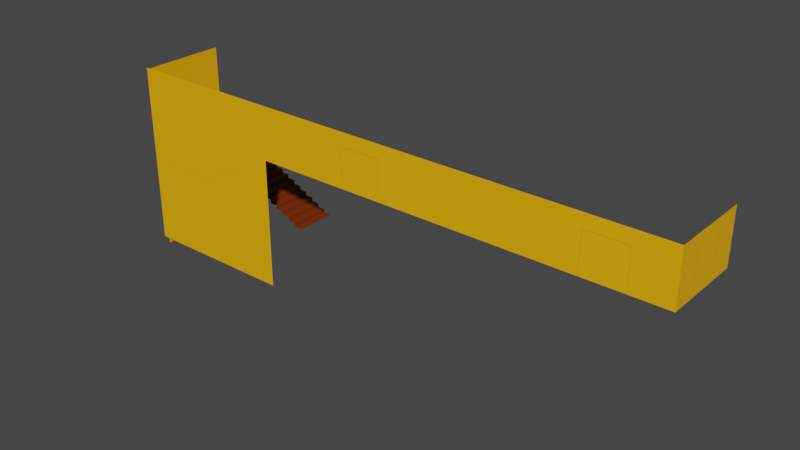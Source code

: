 # Source: school.blend  (saved by Blender 3.1.7; exported with 4.5.12 LTS)
import bpy
from mathutils import Matrix  # noqa: F401  (used for matrix-valued properties, if any)

bpy.ops.wm.read_factory_settings(use_empty=True)
scene = bpy.context.scene
scene.name = 'Scene'

# ---- collections
col_collection = bpy.data.collections.new('Collection'); scene.collection.children.link(col_collection)

# ---- materials (node trees are filled in below, after node groups)
mat_material = bpy.data.materials.new('Material')
mat_material.alpha_threshold = 0.0
mat_material.use_transparent_shadow = False
mat_material.line_color = (0.0, 0.0, 0.0, 1.0)
mat_material_001 = bpy.data.materials.new('Material.001')
mat_material_001.use_transparent_shadow = False
mat_material_002 = bpy.data.materials.new('Material.002')
mat_material_002.use_transparent_shadow = False
mat_material_003 = bpy.data.materials.new('Material.003')
mat_material_003.use_transparent_shadow = False

# ---- material node trees
mat_material.use_nodes = True; mat_material.node_tree.nodes.clear()
_N = mat_material.node_tree.nodes; _L = mat_material.node_tree.links
n0 = _N.new('ShaderNodeOutputMaterial'); n0.name = 'Material Output'; n0.location = (300, 300)
n1 = _N.new('ShaderNodeBsdfPrincipled'); n1.name = 'Principled BSDF'; n1.location = (10, 300)
n1.distribution = 'GGX'
n1.subsurface_method = 'RANDOM_WALK_SKIN'
n1.inputs[0].default_value = (0.6075, 0.1638, 0.001023, 1.0)
n1.inputs[2].default_value = 0.4
n1.inputs[3].default_value = 1.45
n1.inputs[27].default_value = (0.0, 0.0, 0.0, 1.0)
n1.inputs[28].default_value = 1.0
_L.new(n1.outputs[0], n0.inputs[0])
n0.is_active_output = True
mat_material_001.use_nodes = True; mat_material_001.node_tree.nodes.clear()
_N = mat_material_001.node_tree.nodes; _L = mat_material_001.node_tree.links
n0 = _N.new('ShaderNodeBsdfPrincipled'); n0.name = 'Principled BSDF'; n0.location = (10, 300)
n0.distribution = 'GGX'
n0.subsurface_method = 'RANDOM_WALK_SKIN'
n0.inputs[0].default_value = (1.0, 0.4509, 0.0, 1.0)
n0.inputs[3].default_value = 1.45
n0.inputs[27].default_value = (0.0, 0.0, 0.0, 1.0)
n0.inputs[28].default_value = 1.0
n1 = _N.new('ShaderNodeOutputMaterial'); n1.name = 'Material Output'; n1.location = (300, 300)
_L.new(n0.outputs[0], n1.inputs[0])
n1.is_active_output = True
mat_material_002.use_nodes = True; mat_material_002.node_tree.nodes.clear()
_N = mat_material_002.node_tree.nodes; _L = mat_material_002.node_tree.links
n0 = _N.new('ShaderNodeBsdfPrincipled'); n0.name = 'Principled BSDF'; n0.location = (10, 300)
n0.distribution = 'GGX'
n0.subsurface_method = 'RANDOM_WALK_SKIN'
n0.inputs[0].default_value = (0.1971, 0.02796, 0.0, 1.0)
n0.inputs[3].default_value = 1.45
n0.inputs[27].default_value = (0.0, 0.0, 0.0, 1.0)
n0.inputs[28].default_value = 1.0
n1 = _N.new('ShaderNodeOutputMaterial'); n1.name = 'Material Output'; n1.location = (300, 300)
_L.new(n0.outputs[0], n1.inputs[0])
n1.is_active_output = True
mat_material_003.use_nodes = True; mat_material_003.node_tree.nodes.clear()
_N = mat_material_003.node_tree.nodes; _L = mat_material_003.node_tree.links
n0 = _N.new('ShaderNodeBsdfPrincipled'); n0.name = 'Principled BSDF'; n0.location = (10, 300)
n0.distribution = 'GGX'
n0.subsurface_method = 'RANDOM_WALK_SKIN'
n0.inputs[0].default_value = (0.06933, 0.5127, 1.0, 1.0)
n0.inputs[3].default_value = 1.45
n0.inputs[27].default_value = (0.0, 0.0, 0.0, 1.0)
n0.inputs[28].default_value = 1.0
n1 = _N.new('ShaderNodeOutputMaterial'); n1.name = 'Material Output'; n1.location = (300, 300)
_L.new(n0.outputs[0], n1.inputs[0])
n1.is_active_output = True

# ---- world
world_world = bpy.data.worlds.new('World'); scene.world = world_world
world_world.use_nodes = True; world_world.node_tree.nodes.clear()
_N = world_world.node_tree.nodes; _L = world_world.node_tree.links
n0 = _N.new('ShaderNodeOutputWorld'); n0.name = 'World Output'; n0.location = (300, 300)
n1 = _N.new('ShaderNodeBackground'); n1.name = 'Background'; n1.location = (10, 300)
n1.inputs[0].default_value = (0.05088, 0.05088, 0.05088, 1.0)
_L.new(n1.outputs[0], n0.inputs[0])
n0.is_active_output = True
world_world.color = (0.05088, 0.05088, 0.05088)
world_world.use_sun_shadow = False
world_world.sun_shadow_jitter_overblur = 0.0

# ---- meshes
me_cube = bpy.data.meshes.new('Cube')
me_cube.from_pydata([(-0.7459, -0.8635, 2.672), (-0.7459, -0.8635, -1.0), (-1.095, -1.0, 2.808), (-1.095, -1.0, -1.0), (-0.7459, -1.0, 2.808), (-0.7459, -1.0, -1.0), (-0.7459, -0.8635, -1.0), (-0.7459, -0.8635, 2.672), (-0.8782, -0.8635, -1.0), (-0.8782, -0.8635, 2.672), (-0.7459, 0.9365, 2.808), (-1.095, 0.9365, 2.808), (-0.7459, 0.9365, 2.672), (-0.7459, 0.9365, 2.672), (-0.8782, 0.9365, -1.0), (-0.8782, 0.9365, 2.672), (-0.7459, 2.737, 2.672), (-0.7459, 2.737, -1.0), (-1.095, 2.873, 2.808), (-1.095, 2.873, -1.0), (-0.7459, 2.873, 2.808), (-0.7459, 2.873, -1.0), (-0.7459, 2.737, -1.0), (-0.7459, 2.737, 2.672), (-0.8782, 2.737, -1.0), (-0.8782, 2.587, 2.522), (-0.7459, 0.9365, 2.808), (-1.095, 0.9365, 2.808), (-0.7459, 0.9365, 2.672), (-0.7459, 0.9365, 2.672), (-0.8782, 0.9365, -1.0), (-0.8782, 1.087, 2.522), (-0.8782, -0.8635, -1.0), (-0.8782, 0.7865, 2.522), (-0.8782, 2.737, 2.672), (-0.8782, 2.587, -1.0), (-0.8782, 1.087, -1.0), (-0.8782, 0.9365, 2.672), (-0.8782, -0.7135, 2.522), (-0.8782, 0.9365, 2.672), (-0.8782, 0.7865, -1.0), (-0.8782, -0.7135, -1.0), (-0.8782, -0.8635, 2.672), (-0.9928, 0.7865, -1.0), (-0.9928, -0.7135, -1.0), (-0.9928, 1.087, -1.0), (-0.9928, 2.587, -1.0), (-0.9928, 0.7865, 2.522), (-0.9928, 2.587, 2.522), (-0.9928, 1.087, 2.522), (-0.9928, -0.7135, 2.522)], [], [(10, 11, 2, 4), (5, 4, 2, 3), (12, 0, 7, 13), (1, 0, 4, 5), (7, 6, 8, 9), (0, 1, 6, 7), (41, 40, 43, 44), (13, 7, 9, 15), (0, 12, 10, 4), (19, 18, 20, 21), (16, 17, 21, 20), (28, 16, 20, 26), (22, 23, 34, 24), (23, 29, 37, 34), (33, 38, 50, 47), (16, 28, 29, 23), (20, 18, 27, 26), (33, 40, 14, 39), (25, 35, 24, 34), (31, 25, 34, 37), (36, 31, 37, 30), (38, 33, 39, 42), (41, 38, 42, 32), (43, 47, 50, 44), (46, 48, 49, 45), (25, 31, 49, 48), (38, 41, 44, 50), (40, 33, 47, 43), (36, 35, 46, 45), (31, 36, 45, 49), (35, 25, 48, 46)])
_uv = me_cube.uv_layers.new(name='UVMap')
_uv.uv.foreach_set('vector', [0.625, 0.625, 0.875, 0.625, 0.875, 0.75, 0.625, 0.75, 0.375, 0.75, 0.625, 0.75, 0.625, 1.0, 0.375, 1.0, 0.615, 0.625, 0.615, 0.7329, 0.615, 0.7329, 0.615, 0.625, 0.375, 0.7329, 0.615, 0.7329, 0.625, 0.75, 0.375, 0.75, 0.615, 0.7329, 0.375, 0.7329, 0.375, 0.7329, 0.615, 0.7329, 0.615, 0.7329, 0.375, 0.7329, 0.375, 0.7329, 0.615, 0.7329, 0.0, 0.0, 0.0, 0.0, 0.0, 0.0, 0.0, 0.0, 0.615, 0.625, 0.615, 0.7329, 0.615, 0.7329, 0.615, 0.625, 0.615, 0.7329, 0.615, 0.625, 0.625, 0.625, 0.625, 0.75, 0.375, 0.25, 0.625, 0.25, 0.625, 0.5, 0.375, 0.5, 0.615, 0.5171, 0.375, 0.5171, 0.375, 0.5, 0.625, 0.5, 0.615, 0.625, 0.615, 0.5171, 0.625, 0.5, 0.625, 0.625, 0.375, 0.5171, 0.615, 0.5171, 0.615, 0.5171, 0.375, 0.5171, 0.615, 0.5171, 0.615, 0.625, 0.615, 0.625, 0.615, 0.5171, 0.6052, 0.5261, 0.6052, 0.616, 0.6052, 0.616, 0.6052, 0.5261, 0.615, 0.5171, 0.615, 0.625, 0.615, 0.625, 0.615, 0.5171, 0.625, 0.5, 0.875, 0.5, 0.875, 0.625, 0.625, 0.625, 0.6052, 0.5261, 0.375, 0.5261, 0.375, 0.5171, 0.615, 0.5171, 0.6052, 0.5261, 0.375, 0.5261, 0.375, 0.5171, 0.615, 0.5171, 0.6052, 0.616, 0.6052, 0.5261, 0.615, 0.5171, 0.615, 0.625, 0.375, 0.616, 0.6052, 0.616, 0.615, 0.625, 0.375, 0.625, 0.6052, 0.616, 0.6052, 0.5261, 0.615, 0.5171, 0.615, 0.625, 0.375, 0.616, 0.6052, 0.616, 0.615, 0.625, 0.375, 0.625, 0.375, 0.5261, 0.6052, 0.5261, 0.6052, 0.616, 0.375, 0.616, 0.375, 0.5261, 0.6052, 0.5261, 0.6052, 0.616, 0.375, 0.616, 0.6052, 0.5261, 0.6052, 0.616, 0.6052, 0.616, 0.6052, 0.5261, 0.6052, 0.616, 0.375, 0.616, 0.375, 0.616, 0.6052, 0.616, 0.375, 0.5261, 0.6052, 0.5261, 0.6052, 0.5261, 0.375, 0.5261, 0.0, 0.0, 0.0, 0.0, 0.0, 0.0, 0.0, 0.0, 0.6052, 0.616, 0.375, 0.616, 0.375, 0.616, 0.6052, 0.616, 0.375, 0.5261, 0.6052, 0.5261, 0.6052, 0.5261, 0.375, 0.5261])
me_cube.materials.append(mat_material)
me_cube.use_remesh_preserve_volume = False
me_cube.use_remesh_preserve_attributes = False
me_cube.use_mirror_vertex_groups = False
me_cube.update()
me_plane = bpy.data.meshes.new('Plane')
me_plane.from_pydata([(-6.793, -27.64, 0.0), (1.0, -27.64, 0.0), (-6.793, 10.97, 0.0), (1.0, 10.97, 0.0), (-6.793, 10.97, 5.025), (1.0, -27.64, 5.025), (1.0, 10.97, 5.025), (1.0, -42.76, 0.0), (1.0, -42.76, 5.025), (1.0, -27.64, -12.36), (1.0, -42.76, -12.36)], [], [(0, 1, 3, 2), (2, 3, 6, 4), (3, 1, 5, 6), (5, 1, 7, 8), (7, 1, 9, 10)])
me_plane.polygons.foreach_set('material_index', [1, 0, 0, 0, 0])
_uv = me_plane.uv_layers.new(name='UVMap')
_uv.uv.foreach_set('vector', [0.0, 0.0, 1.0, 0.0, 1.0, 1.0, 0.0, 1.0, 0.0, 1.0, 1.0, 1.0, 1.0, 1.0, 0.0, 1.0, 1.0, 1.0, 1.0, 0.0, 1.0, 0.0, 1.0, 1.0, 1.0, 0.0, 1.0, 0.0, 1.0, 0.0, 1.0, 0.0, 1.0, 0.0, 1.0, 0.0, 1.0, 0.0, 1.0, 0.0])
me_plane.materials.append(mat_material_001)
me_plane.materials.append(mat_material_002)
me_plane.use_remesh_fix_poles = True
me_plane.use_remesh_preserve_attributes = False
me_plane.update()
me_cube_002 = bpy.data.meshes.new('Cube.002')
me_cube_002.from_pydata([(-1.0, -1.0, -1.0), (-1.0, -1.0, 1.0), (-1.0, 1.0, -1.0), (-1.0, 1.0, 1.0), (1.0, -1.0, -1.0), (1.0, -1.0, 1.0), (1.0, 1.0, -1.0), (1.0, 1.0, 1.0)], [], [(0, 1, 3, 2), (2, 3, 7, 6), (6, 7, 5, 4), (4, 5, 1, 0), (2, 6, 4, 0), (7, 3, 1, 5)])
_uv = me_cube_002.uv_layers.new(name='UVMap')
_uv.uv.foreach_set('vector', [0.375, 0.0, 0.625, 0.0, 0.625, 0.25, 0.375, 0.25, 0.375, 0.25, 0.625, 0.25, 0.625, 0.5, 0.375, 0.5, 0.375, 0.5, 0.625, 0.5, 0.625, 0.75, 0.375, 0.75, 0.375, 0.75, 0.625, 0.75, 0.625, 1.0, 0.375, 1.0, 0.125, 0.5, 0.375, 0.5, 0.375, 0.75, 0.125, 0.75, 0.625, 0.5, 0.875, 0.5, 0.875, 0.75, 0.625, 0.75])
me_cube_002.materials.append(mat_material_002)
me_cube_002.use_remesh_fix_poles = True
me_cube_002.use_remesh_preserve_attributes = False
me_cube_002.update()
me_cube_003 = bpy.data.meshes.new('Cube.003')
me_cube_003.from_pydata([(-1.0, -1.0, -1.0), (-1.0, -1.0, 1.0), (-1.0, 1.0, -1.0), (-1.0, 1.0, 1.0), (1.0, -1.0, -1.0), (1.0, -1.0, 1.0), (1.0, 1.0, -1.0), (1.0, 1.0, 1.0)], [], [(0, 1, 3, 2), (2, 3, 7, 6), (6, 7, 5, 4), (4, 5, 1, 0), (2, 6, 4, 0), (7, 3, 1, 5)])
_uv = me_cube_003.uv_layers.new(name='UVMap')
_uv.uv.foreach_set('vector', [0.375, 0.0, 0.625, 0.0, 0.625, 0.25, 0.375, 0.25, 0.375, 0.25, 0.625, 0.25, 0.625, 0.5, 0.375, 0.5, 0.375, 0.5, 0.625, 0.5, 0.625, 0.75, 0.375, 0.75, 0.375, 0.75, 0.625, 0.75, 0.625, 1.0, 0.375, 1.0, 0.125, 0.5, 0.375, 0.5, 0.375, 0.75, 0.125, 0.75, 0.625, 0.5, 0.875, 0.5, 0.875, 0.75, 0.625, 0.75])
me_cube_003.materials.append(mat_material_002)
me_cube_003.use_remesh_fix_poles = True
me_cube_003.use_remesh_preserve_attributes = False
me_cube_003.update()
me_cube_004 = bpy.data.meshes.new('Cube.004')
me_cube_004.from_pydata([(0.7935, -1.661, -0.85), (0.7935, -1.661, 1.516), (0.7935, 1.178, -0.85), (0.7935, 1.178, 1.516), (1.0, -1.811, -1.0), (1.0, -1.811, 1.666), (1.0, 1.328, -1.0), (1.0, 1.328, 1.666), (0.7935, 1.328, -1.0), (0.7935, -1.811, -1.0), (0.7935, -1.811, 1.666), (0.7935, 1.328, 1.666), (0.9013, 1.178, -0.85), (0.9013, -1.661, -0.85), (0.9013, -1.661, 1.516), (0.9013, 1.178, 1.516)], [], [(3, 2, 12, 15), (8, 11, 7, 6), (4, 5, 10, 9), (8, 6, 4, 9), (7, 11, 10, 5), (0, 2, 8, 9), (1, 0, 9, 10), (3, 1, 10, 11), (2, 3, 11, 8), (13, 14, 15, 12), (0, 1, 14, 13), (1, 3, 15, 14), (2, 0, 13, 12)])
me_cube_004.polygons.foreach_set('material_index', [0, 0, 0, 0, 0, 0, 0, 0, 0, 1, 0, 0, 0])
_uv = me_cube_004.uv_layers.new(name='UVMap')
_uv.uv.foreach_set('vector', [0.6109, 0.2381, 0.3891, 0.2381, 0.3891, 0.2381, 0.6109, 0.2381, 0.375, 0.25, 0.625, 0.25, 0.625, 0.5, 0.375, 0.5, 0.375, 0.75, 0.625, 0.75, 0.625, 1.0, 0.375, 1.0, 0.125, 0.5, 0.375, 0.5, 0.375, 0.75, 0.125, 0.75, 0.625, 0.5, 0.875, 0.5, 0.875, 0.75, 0.625, 0.75, 0.3891, 0.01195, 0.3891, 0.2381, 0.375, 0.25, 0.375, 0.0, 0.6109, 0.01195, 0.3891, 0.01195, 0.375, 0.0, 0.625, 0.0, 0.6109, 0.2381, 0.6109, 0.01195, 0.625, 0.0, 0.625, 0.25, 0.3891, 0.2381, 0.6109, 0.2381, 0.625, 0.25, 0.375, 0.25, 0.3891, 0.01195, 0.6109, 0.01195, 0.6109, 0.2381, 0.3891, 0.2381, 0.3891, 0.01195, 0.6109, 0.01195, 0.6109, 0.01195, 0.3891, 0.01195, 0.6109, 0.01195, 0.6109, 0.2381, 0.6109, 0.2381, 0.6109, 0.01195, 0.3891, 0.2381, 0.3891, 0.01195, 0.3891, 0.01195, 0.3891, 0.2381])
me_cube_004.materials.append(mat_material)
me_cube_004.materials.append(mat_material_003)
me_cube_004.use_remesh_fix_poles = True
me_cube_004.use_remesh_preserve_attributes = False
me_cube_004.update()
me_cube_001 = bpy.data.meshes.new('Cube.001')
me_cube_001.from_pydata([(-0.7459, -0.8635, 2.672), (-0.7459, -0.8635, -1.0), (-1.095, -1.0, 2.808), (-1.095, -1.0, -1.0), (-0.7459, -1.0, 2.808), (-0.7459, -1.0, -1.0), (-0.7459, -0.8635, -1.0), (-0.7459, -0.8635, 2.672), (-0.8782, -0.8635, -1.0), (-0.8782, -0.8635, 2.672), (-0.7459, 0.9365, 2.808), (-1.095, 0.9365, 2.808), (-0.7459, 0.9365, 2.672), (-0.7459, 0.9365, 2.672), (-0.8782, 0.9365, -1.0), (-0.8782, 0.9365, 2.672), (-0.7459, 2.737, 2.672), (-0.7459, 2.737, -1.0), (-1.095, 2.873, 2.808), (-1.095, 2.873, -1.0), (-0.7459, 2.873, 2.808), (-0.7459, 2.873, -1.0), (-0.7459, 2.737, -1.0), (-0.7459, 2.737, 2.672), (-0.8782, 2.737, -1.0), (-0.8782, 2.587, 2.522), (-0.7459, 0.9365, 2.808), (-1.095, 0.9365, 2.808), (-0.7459, 0.9365, 2.672), (-0.7459, 0.9365, 2.672), (-0.8782, 0.9365, -1.0), (-0.8782, 1.087, 2.522), (-0.8782, -0.8635, -1.0), (-0.8782, 0.7865, 2.522), (-0.8782, 2.737, 2.672), (-0.8782, 2.587, -1.0), (-0.8782, 1.087, -1.0), (-0.8782, 0.9365, 2.672), (-0.8782, -0.7135, 2.522), (-0.8782, 0.9365, 2.672), (-0.8782, 0.7865, -1.0), (-0.8782, -0.7135, -1.0), (-0.8782, -0.8635, 2.672), (-0.9928, 0.7865, -1.0), (-0.9928, -0.7135, -1.0), (-0.9928, 1.087, -1.0), (-0.9928, 2.587, -1.0), (-0.9928, 0.7865, 2.522), (-0.9928, 2.587, 2.522), (-0.9928, 1.087, 2.522), (-0.9928, -0.7135, 2.522)], [], [(10, 11, 2, 4), (5, 4, 2, 3), (12, 0, 7, 13), (1, 0, 4, 5), (7, 6, 8, 9), (0, 1, 6, 7), (41, 40, 43, 44), (13, 7, 9, 15), (0, 12, 10, 4), (19, 18, 20, 21), (16, 17, 21, 20), (28, 16, 20, 26), (22, 23, 34, 24), (23, 29, 37, 34), (33, 38, 50, 47), (16, 28, 29, 23), (20, 18, 27, 26), (33, 40, 14, 39), (25, 35, 24, 34), (31, 25, 34, 37), (36, 31, 37, 30), (38, 33, 39, 42), (41, 38, 42, 32), (43, 47, 50, 44), (46, 48, 49, 45), (25, 31, 49, 48), (38, 41, 44, 50), (40, 33, 47, 43), (36, 35, 46, 45), (31, 36, 45, 49), (35, 25, 48, 46)])
_uv = me_cube_001.uv_layers.new(name='UVMap')
_uv.uv.foreach_set('vector', [0.625, 0.625, 0.875, 0.625, 0.875, 0.75, 0.625, 0.75, 0.375, 0.75, 0.625, 0.75, 0.625, 1.0, 0.375, 1.0, 0.615, 0.625, 0.615, 0.7329, 0.615, 0.7329, 0.615, 0.625, 0.375, 0.7329, 0.615, 0.7329, 0.625, 0.75, 0.375, 0.75, 0.615, 0.7329, 0.375, 0.7329, 0.375, 0.7329, 0.615, 0.7329, 0.615, 0.7329, 0.375, 0.7329, 0.375, 0.7329, 0.615, 0.7329, 0.0, 0.0, 0.0, 0.0, 0.0, 0.0, 0.0, 0.0, 0.615, 0.625, 0.615, 0.7329, 0.615, 0.7329, 0.615, 0.625, 0.615, 0.7329, 0.615, 0.625, 0.625, 0.625, 0.625, 0.75, 0.375, 0.25, 0.625, 0.25, 0.625, 0.5, 0.375, 0.5, 0.615, 0.5171, 0.375, 0.5171, 0.375, 0.5, 0.625, 0.5, 0.615, 0.625, 0.615, 0.5171, 0.625, 0.5, 0.625, 0.625, 0.375, 0.5171, 0.615, 0.5171, 0.615, 0.5171, 0.375, 0.5171, 0.615, 0.5171, 0.615, 0.625, 0.615, 0.625, 0.615, 0.5171, 0.6052, 0.5261, 0.6052, 0.616, 0.6052, 0.616, 0.6052, 0.5261, 0.615, 0.5171, 0.615, 0.625, 0.615, 0.625, 0.615, 0.5171, 0.625, 0.5, 0.875, 0.5, 0.875, 0.625, 0.625, 0.625, 0.6052, 0.5261, 0.375, 0.5261, 0.375, 0.5171, 0.615, 0.5171, 0.6052, 0.5261, 0.375, 0.5261, 0.375, 0.5171, 0.615, 0.5171, 0.6052, 0.616, 0.6052, 0.5261, 0.615, 0.5171, 0.615, 0.625, 0.375, 0.616, 0.6052, 0.616, 0.615, 0.625, 0.375, 0.625, 0.6052, 0.616, 0.6052, 0.5261, 0.615, 0.5171, 0.615, 0.625, 0.375, 0.616, 0.6052, 0.616, 0.615, 0.625, 0.375, 0.625, 0.375, 0.5261, 0.6052, 0.5261, 0.6052, 0.616, 0.375, 0.616, 0.375, 0.5261, 0.6052, 0.5261, 0.6052, 0.616, 0.375, 0.616, 0.6052, 0.5261, 0.6052, 0.616, 0.6052, 0.616, 0.6052, 0.5261, 0.6052, 0.616, 0.375, 0.616, 0.375, 0.616, 0.6052, 0.616, 0.375, 0.5261, 0.6052, 0.5261, 0.6052, 0.5261, 0.375, 0.5261, 0.0, 0.0, 0.0, 0.0, 0.0, 0.0, 0.0, 0.0, 0.6052, 0.616, 0.375, 0.616, 0.375, 0.616, 0.6052, 0.616, 0.375, 0.5261, 0.6052, 0.5261, 0.6052, 0.5261, 0.375, 0.5261])
me_cube_001.materials.append(mat_material)
me_cube_001.use_remesh_preserve_volume = False
me_cube_001.use_remesh_preserve_attributes = False
me_cube_001.use_mirror_vertex_groups = False
me_cube_001.update()
me_cube_005 = bpy.data.meshes.new('Cube.005')
me_cube_005.from_pydata([(-1.0, -1.0, -1.0), (-1.0, -1.0, 1.0), (-1.0, 1.0, -1.0), (-1.0, 1.0, 1.0), (1.0, -1.0, -1.0), (1.0, -1.0, 1.0), (1.0, 1.0, -1.0), (1.0, 1.0, 1.0)], [], [(0, 1, 3, 2), (2, 3, 7, 6), (6, 7, 5, 4), (4, 5, 1, 0), (2, 6, 4, 0), (7, 3, 1, 5)])
_uv = me_cube_005.uv_layers.new(name='UVMap')
_uv.uv.foreach_set('vector', [0.375, 0.0, 0.625, 0.0, 0.625, 0.25, 0.375, 0.25, 0.375, 0.25, 0.625, 0.25, 0.625, 0.5, 0.375, 0.5, 0.375, 0.5, 0.625, 0.5, 0.625, 0.75, 0.375, 0.75, 0.375, 0.75, 0.625, 0.75, 0.625, 1.0, 0.375, 1.0, 0.125, 0.5, 0.375, 0.5, 0.375, 0.75, 0.125, 0.75, 0.625, 0.5, 0.875, 0.5, 0.875, 0.75, 0.625, 0.75])
me_cube_005.materials.append(mat_material_002)
me_cube_005.use_remesh_fix_poles = True
me_cube_005.use_remesh_preserve_attributes = False
me_cube_005.update()
me_cube_006 = bpy.data.meshes.new('Cube.006')
me_cube_006.from_pydata([(-1.0, -1.0, -1.0), (-1.0, -1.0, 1.0), (-1.0, 1.0, -1.0), (-1.0, 1.0, 1.0), (1.0, -1.0, -1.0), (1.0, -1.0, 1.0), (1.0, 1.0, -1.0), (1.0, 1.0, 1.0)], [], [(0, 1, 3, 2), (2, 3, 7, 6), (6, 7, 5, 4), (4, 5, 1, 0), (2, 6, 4, 0), (7, 3, 1, 5)])
_uv = me_cube_006.uv_layers.new(name='UVMap')
_uv.uv.foreach_set('vector', [0.375, 0.0, 0.625, 0.0, 0.625, 0.25, 0.375, 0.25, 0.375, 0.25, 0.625, 0.25, 0.625, 0.5, 0.375, 0.5, 0.375, 0.5, 0.625, 0.5, 0.625, 0.75, 0.375, 0.75, 0.375, 0.75, 0.625, 0.75, 0.625, 1.0, 0.375, 1.0, 0.125, 0.5, 0.375, 0.5, 0.375, 0.75, 0.125, 0.75, 0.625, 0.5, 0.875, 0.5, 0.875, 0.75, 0.625, 0.75])
me_cube_006.materials.append(mat_material_002)
me_cube_006.use_remesh_fix_poles = True
me_cube_006.use_remesh_preserve_attributes = False
me_cube_006.update()
me_plane_001 = bpy.data.meshes.new('Plane.001')
me_plane_001.from_pydata([(-13.51, 6.793, 0.0), (1.0, 6.793, 0.0), (-13.51, 2.897, 0.0), (1.0, 2.897, 0.0)], [], [(2, 3, 1, 0)])
_uv = me_plane_001.uv_layers.new(name='UVMap')
_uv.uv.foreach_set('vector', [0.0, 0.5, 1.0, 0.5, 1.0, 1.0, 0.0, 1.0])
me_plane_001.materials.append(mat_material_002)
me_plane_001.use_remesh_fix_poles = True
me_plane_001.use_remesh_preserve_attributes = False
me_plane_001.update()
me_plane_002 = bpy.data.meshes.new('Plane.002')
me_plane_002.from_pydata([(-8.066, -1.0, -4.097), (-8.066, 2.897, -4.097), (-14.09, -1.0, -4.097), (-14.09, 2.897, -4.097), (-8.066, 2.897, -4.097), (-8.066, 6.793, -4.097), (-14.09, 2.897, -4.097), (-14.09, 6.793, -4.097), (-14.09, -1.0, 5.128), (-14.09, 2.897, 5.128), (-14.09, 2.897, 5.128), (-14.09, 6.793, 5.128), (-14.09, -1.0, -12.84), (-14.09, 2.897, -12.84), (-14.09, 2.897, -12.84), (-14.09, 6.793, -12.84)], [], [(0, 1, 3, 2), (4, 5, 7, 6), (6, 7, 11, 10), (2, 3, 9, 8), (7, 6, 14, 15), (3, 2, 12, 13)])
me_plane_002.polygons.foreach_set('material_index', [1, 1, 0, 0, 0, 0])
_uv = me_plane_002.uv_layers.new(name='UVMap')
_uv.uv.foreach_set('vector', [0.0, 0.0, 0.0, 1.0, 0.0, 1.0, 0.0, 0.0, 0.0, 0.0, 0.0, 1.0, 0.0, 1.0, 0.0, 0.0, 0.0, 0.0, 0.0, 1.0, 0.0, 1.0, 0.0, 0.0, 0.0, 0.0, 0.0, 1.0, 0.0, 1.0, 0.0, 0.0, 0.0, 1.0, 0.0, 0.0, 0.0, 0.0, 0.0, 1.0, 0.0, 1.0, 0.0, 0.0, 0.0, 0.0, 0.0, 1.0])
me_plane_002.materials.append(mat_material_001)
me_plane_002.materials.append(mat_material_002)
me_plane_002.use_remesh_fix_poles = True
me_plane_002.use_remesh_preserve_attributes = False
me_plane_002.update()
me_plane_003 = bpy.data.meshes.new('Plane.003')
me_plane_003.from_pydata([(0.3533, -1.0, 0.0), (0.3533, 2.897, 0.0), (0.3533, -1.0, -0.4775), (0.3533, 2.897, -0.4775), (-0.412, -1.0, -0.4775), (-0.412, 2.897, -0.4775), (0.3533, -1.0, 0.0), (0.3533, 2.897, 0.0), (0.3533, -1.0, -0.4775), (0.3533, 2.897, -0.4775), (-0.412, -1.0, -0.4775), (-0.412, 2.897, -0.4775), (0.3533, -1.0, 0.0), (0.3533, 2.897, 0.0), (0.3533, -1.0, -0.4775), (0.3533, 2.897, -0.4775), (-0.412, -1.0, -0.4775), (-0.412, 2.897, -0.4775), (-0.412, -1.0, -0.4775), (-0.412, 2.897, -0.4775), (-0.412, -1.0, -0.955), (-0.412, 2.897, -0.955), (-1.177, -1.0, -0.955), (-1.177, 2.897, -0.955), (-1.177, -1.0, -0.955), (-1.177, 2.897, -0.955), (-1.177, -1.0, -1.432), (-1.177, 2.897, -1.432), (-1.943, -1.0, -1.432), (-1.943, 2.897, -1.432), (-1.943, -1.0, -1.432), (-1.943, 2.897, -1.432), (-1.943, -1.0, -1.91), (-1.943, 2.897, -1.91), (-2.708, -1.0, -1.91), (-2.708, 2.897, -1.91), (-2.708, -1.0, -1.91), (-2.708, 2.897, -1.91), (-2.708, -1.0, -2.387), (-2.708, 2.897, -2.387), (-3.473, -1.0, -2.387), (-3.473, 2.897, -2.387), (-3.473, -1.0, -2.387), (-3.473, 2.897, -2.387), (-3.473, -1.0, -2.865), (-3.473, 2.897, -2.865), (-4.239, -1.0, -2.865), (-4.239, 2.897, -2.865), (-4.239, -1.0, -2.865), (-4.239, 2.897, -2.865), (-4.239, -1.0, -3.342), (-4.239, 2.897, -3.342), (-5.004, -1.0, -3.342), (-5.004, 2.897, -3.342), (-5.004, -1.0, -3.342), (-5.004, 2.897, -3.342), (-5.004, -1.0, -3.82), (-5.004, 2.897, -3.82), (-5.77, -1.0, -3.82), (-5.77, 2.897, -3.82), (-6.535, 2.897, -4.297), (-6.535, -1.0, -4.297), (-5.77, 2.897, -4.297), (-5.77, -1.0, -4.297), (-5.77, 2.897, -3.82), (-5.77, -1.0, -3.82), (-6.535, -1.0, -4.297), (-6.535, 2.897, -4.297), (-6.535, -1.0, -4.775), (-6.535, 2.897, -4.775), (-7.3, -1.0, -4.775), (-7.3, 2.897, -4.775), (-7.3, -1.0, -4.775), (-7.3, 2.897, -4.775), (-7.3, -1.0, -5.252), (-7.3, 2.897, -5.252), (-8.066, -1.0, -5.252), (-8.066, 2.897, -5.252)], [], [(0, 1, 3, 2), (2, 3, 5, 4), (6, 7, 9, 8), (8, 9, 11, 10), (12, 13, 15, 14), (14, 15, 17, 16), (18, 19, 21, 20), (20, 21, 23, 22), (24, 25, 27, 26), (26, 27, 29, 28), (30, 31, 33, 32), (32, 33, 35, 34), (36, 37, 39, 38), (38, 39, 41, 40), (42, 43, 45, 44), (44, 45, 47, 46), (48, 49, 51, 50), (50, 51, 53, 52), (54, 55, 57, 56), (56, 57, 59, 58), (63, 62, 60, 61), (65, 64, 62, 63), (66, 67, 69, 68), (68, 69, 71, 70), (72, 73, 75, 74), (74, 75, 77, 76)])
_uv = me_plane_003.uv_layers.new(name='UVMap')
_uv.uv.foreach_set('vector', [0.0, 0.0, 0.0, 1.0, 0.0, 1.0, 0.0, 0.0, 0.0, 0.0, 0.0, 1.0, 0.0, 1.0, 0.0, 0.0, 0.0, 0.0, 0.0, 1.0, 0.0, 1.0, 0.0, 0.0, 0.0, 0.0, 0.0, 1.0, 0.0, 1.0, 0.0, 0.0, 0.0, 0.0, 0.0, 1.0, 0.0, 1.0, 0.0, 0.0, 0.0, 0.0, 0.0, 1.0, 0.0, 1.0, 0.0, 0.0, 0.0, 0.0, 0.0, 1.0, 0.0, 1.0, 0.0, 0.0, 0.0, 0.0, 0.0, 1.0, 0.0, 1.0, 0.0, 0.0, 0.0, 0.0, 0.0, 1.0, 0.0, 1.0, 0.0, 0.0, 0.0, 0.0, 0.0, 1.0, 0.0, 1.0, 0.0, 0.0, 0.0, 0.0, 0.0, 1.0, 0.0, 1.0, 0.0, 0.0, 0.0, 0.0, 0.0, 1.0, 0.0, 1.0, 0.0, 0.0, 0.0, 0.0, 0.0, 1.0, 0.0, 1.0, 0.0, 0.0, 0.0, 0.0, 0.0, 1.0, 0.0, 1.0, 0.0, 0.0, 0.0, 0.0, 0.0, 1.0, 0.0, 1.0, 0.0, 0.0, 0.0, 0.0, 0.0, 1.0, 0.0, 1.0, 0.0, 0.0, 0.0, 0.0, 0.0, 1.0, 0.0, 1.0, 0.0, 0.0, 0.0, 0.0, 0.0, 1.0, 0.0, 1.0, 0.0, 0.0, 0.0, 0.0, 0.0, 1.0, 0.0, 1.0, 0.0, 0.0, 0.0, 0.0, 0.0, 1.0, 0.0, 1.0, 0.0, 0.0, 0.0, 0.0, 0.0, 1.0, 0.0, 1.0, 0.0, 0.0, 0.0, 0.0, 0.0, 1.0, 0.0, 1.0, 0.0, 0.0, 0.0, 0.0, 0.0, 1.0, 0.0, 1.0, 0.0, 0.0, 0.0, 0.0, 0.0, 1.0, 0.0, 1.0, 0.0, 0.0, 0.0, 0.0, 0.0, 1.0, 0.0, 1.0, 0.0, 0.0, 0.0, 0.0, 0.0, 1.0, 0.0, 1.0, 0.0, 0.0])
me_plane_003.materials.append(mat_material_002)
me_plane_003.use_remesh_fix_poles = True
me_plane_003.use_remesh_preserve_attributes = False
me_plane_003.update()
me_plane_004 = bpy.data.meshes.new('Plane.004')
me_plane_004.from_pydata([(0.3533, -1.0, 0.0), (0.3533, 2.897, 0.0), (0.3533, -1.0, -0.4775), (0.3533, 2.897, -0.4775), (-0.412, -1.0, -0.4775), (-0.412, 2.897, -0.4775), (0.3533, -1.0, 0.0), (0.3533, 2.897, 0.0), (0.3533, -1.0, -0.4775), (0.3533, 2.897, -0.4775), (-0.412, -1.0, -0.4775), (-0.412, 2.897, -0.4775), (0.3533, -1.0, 0.0), (0.3533, 2.897, 0.0), (0.3533, -1.0, -0.4775), (0.3533, 2.897, -0.4775), (-0.412, -1.0, -0.4775), (-0.412, 2.897, -0.4775), (-0.412, -1.0, -0.4775), (-0.412, 2.897, -0.4775), (-0.412, -1.0, -0.955), (-0.412, 2.897, -0.955), (-1.177, -1.0, -0.955), (-1.177, 2.897, -0.955), (-1.177, -1.0, -0.955), (-1.177, 2.897, -0.955), (-1.177, -1.0, -1.432), (-1.177, 2.897, -1.432), (-1.943, -1.0, -1.432), (-1.943, 2.897, -1.432), (-1.943, -1.0, -1.432), (-1.943, 2.897, -1.432), (-1.943, -1.0, -1.91), (-1.943, 2.897, -1.91), (-2.708, -1.0, -1.91), (-2.708, 2.897, -1.91), (-2.708, -1.0, -1.91), (-2.708, 2.897, -1.91), (-2.708, -1.0, -2.387), (-2.708, 2.897, -2.387), (-3.473, -1.0, -2.387), (-3.473, 2.897, -2.387), (-3.473, -1.0, -2.387), (-3.473, 2.897, -2.387), (-3.473, -1.0, -2.865), (-3.473, 2.897, -2.865), (-4.239, -1.0, -2.865), (-4.239, 2.897, -2.865), (-4.239, -1.0, -2.865), (-4.239, 2.897, -2.865), (-4.239, -1.0, -3.342), (-4.239, 2.897, -3.342), (-5.004, -1.0, -3.342), (-5.004, 2.897, -3.342), (-5.004, -1.0, -3.342), (-5.004, 2.897, -3.342), (-5.004, -1.0, -3.82), (-5.004, 2.897, -3.82), (-5.77, -1.0, -3.82), (-5.77, 2.897, -3.82), (-6.535, 2.897, -4.297), (-6.535, -1.0, -4.297), (-5.77, 2.897, -4.297), (-5.77, -1.0, -4.297), (-5.77, 2.897, -3.82), (-5.77, -1.0, -3.82), (-6.535, -1.0, -4.297), (-6.535, 2.897, -4.297), (-6.535, -1.0, -4.775), (-6.535, 2.897, -4.775), (-7.3, -1.0, -4.775), (-7.3, 2.897, -4.775), (-7.3, -1.0, -4.775), (-7.3, 2.897, -4.775), (-7.3, -1.0, -5.252), (-7.3, 2.897, -5.252), (-8.066, -1.0, -5.252), (-8.066, 2.897, -5.252)], [], [(0, 1, 3, 2), (2, 3, 5, 4), (6, 7, 9, 8), (8, 9, 11, 10), (12, 13, 15, 14), (14, 15, 17, 16), (18, 19, 21, 20), (20, 21, 23, 22), (24, 25, 27, 26), (26, 27, 29, 28), (30, 31, 33, 32), (32, 33, 35, 34), (36, 37, 39, 38), (38, 39, 41, 40), (42, 43, 45, 44), (44, 45, 47, 46), (48, 49, 51, 50), (50, 51, 53, 52), (54, 55, 57, 56), (56, 57, 59, 58), (63, 62, 60, 61), (65, 64, 62, 63), (66, 67, 69, 68), (68, 69, 71, 70), (72, 73, 75, 74), (74, 75, 77, 76)])
_uv = me_plane_004.uv_layers.new(name='UVMap')
_uv.uv.foreach_set('vector', [0.0, 0.0, 0.0, 1.0, 0.0, 1.0, 0.0, 0.0, 0.0, 0.0, 0.0, 1.0, 0.0, 1.0, 0.0, 0.0, 0.0, 0.0, 0.0, 1.0, 0.0, 1.0, 0.0, 0.0, 0.0, 0.0, 0.0, 1.0, 0.0, 1.0, 0.0, 0.0, 0.0, 0.0, 0.0, 1.0, 0.0, 1.0, 0.0, 0.0, 0.0, 0.0, 0.0, 1.0, 0.0, 1.0, 0.0, 0.0, 0.0, 0.0, 0.0, 1.0, 0.0, 1.0, 0.0, 0.0, 0.0, 0.0, 0.0, 1.0, 0.0, 1.0, 0.0, 0.0, 0.0, 0.0, 0.0, 1.0, 0.0, 1.0, 0.0, 0.0, 0.0, 0.0, 0.0, 1.0, 0.0, 1.0, 0.0, 0.0, 0.0, 0.0, 0.0, 1.0, 0.0, 1.0, 0.0, 0.0, 0.0, 0.0, 0.0, 1.0, 0.0, 1.0, 0.0, 0.0, 0.0, 0.0, 0.0, 1.0, 0.0, 1.0, 0.0, 0.0, 0.0, 0.0, 0.0, 1.0, 0.0, 1.0, 0.0, 0.0, 0.0, 0.0, 0.0, 1.0, 0.0, 1.0, 0.0, 0.0, 0.0, 0.0, 0.0, 1.0, 0.0, 1.0, 0.0, 0.0, 0.0, 0.0, 0.0, 1.0, 0.0, 1.0, 0.0, 0.0, 0.0, 0.0, 0.0, 1.0, 0.0, 1.0, 0.0, 0.0, 0.0, 0.0, 0.0, 1.0, 0.0, 1.0, 0.0, 0.0, 0.0, 0.0, 0.0, 1.0, 0.0, 1.0, 0.0, 0.0, 0.0, 0.0, 0.0, 1.0, 0.0, 1.0, 0.0, 0.0, 0.0, 0.0, 0.0, 1.0, 0.0, 1.0, 0.0, 0.0, 0.0, 0.0, 0.0, 1.0, 0.0, 1.0, 0.0, 0.0, 0.0, 0.0, 0.0, 1.0, 0.0, 1.0, 0.0, 0.0, 0.0, 0.0, 0.0, 1.0, 0.0, 1.0, 0.0, 0.0, 0.0, 0.0, 0.0, 1.0, 0.0, 1.0, 0.0, 0.0])
me_plane_004.materials.append(mat_material_002)
me_plane_004.use_remesh_fix_poles = True
me_plane_004.use_remesh_preserve_attributes = False
me_plane_004.update()

# ---- objects
ob_cube = bpy.data.objects.new('Cube', me_cube)
ob_plane = bpy.data.objects.new('Plane', me_plane)
ob_cube_001 = bpy.data.objects.new('Cube.001', me_cube_002)
ob_cube_002 = bpy.data.objects.new('Cube.002', me_cube_003)
ob_cube_003 = bpy.data.objects.new('Cube.003', me_cube_004)
ob_cube_004 = bpy.data.objects.new('Cube.004', me_cube_001)
ob_cube_005 = bpy.data.objects.new('Cube.005', me_cube_005)
ob_cube_006 = bpy.data.objects.new('Cube.006', me_cube_006)
ob_plane_001 = bpy.data.objects.new('Plane.001', me_plane_001)
ob_plane_002 = bpy.data.objects.new('Plane.002', me_plane_002)
ob_plane_003 = bpy.data.objects.new('Plane.003', me_plane_003)
ob_plane_004 = bpy.data.objects.new('Plane.004', me_plane_004)

# ---- transforms, parenting, visibility, modifiers, constraints
ob_cube.location = (6.351, 0.06751, 0.9468)
ob_cube.rotation_euler = (0.0, -0.0, 1.571)
ob_cube.lock_rotations_4d = False
ob_cube.empty_display_type = 'ARROWS'
ob_cube.lineart.crease_threshold = 0.0
ob_plane.location = (0.0, 0.0, 0.0)
ob_plane.rotation_euler = (0.0, -0.0, -1.571)
ob_cube_001.location = (5.751, -0.8938, 1.621)
ob_cube_001.scale = (0.1, 0.1, 0.1)
ob_cube_002.location = (5.076, -0.8938, 1.621)
ob_cube_002.scale = (0.1, 0.1, 0.1)
ob_cube_003.location = (10.0, 3.0, 2.381)
ob_cube_004.location = (-15.89, 0.06751, 0.9468)
ob_cube_004.rotation_euler = (0.0, -0.0, 1.571)
ob_cube_004.lock_rotations_4d = False
ob_cube_004.empty_display_type = 'ARROWS'
ob_cube_004.lineart.crease_threshold = 0.0
ob_cube_005.location = (-16.49, -0.8938, 1.621)
ob_cube_005.scale = (0.1, 0.1, 0.1)
ob_cube_006.location = (-17.17, -0.8938, 1.621)
ob_cube_006.scale = (0.1, 0.1, 0.1)
ob_plane_001.location = (-28.64, 1.192e-07, 0.0)
ob_plane_002.location = (-28.0, 1.192e-07, 0.0)
ob_plane_003.location = (-28.0, 1.192e-07, 0.0)
ob_plane_003.scale = (1.0, 1.0, 0.78)
ob_plane_004.location = (-35.71, 5.793, -4.097)
ob_plane_004.rotation_euler = (0.0, -0.0, 3.142)
ob_plane_004.scale = (1.0, 1.0, 0.78)

# ---- collection membership
col_collection.objects.link(ob_cube)
col_collection.objects.link(ob_plane)
col_collection.objects.link(ob_cube_001)
col_collection.objects.link(ob_cube_002)
col_collection.objects.link(ob_cube_003)
col_collection.objects.link(ob_cube_004)
col_collection.objects.link(ob_cube_005)
col_collection.objects.link(ob_cube_006)
col_collection.objects.link(ob_plane_001)
col_collection.objects.link(ob_plane_002)
col_collection.objects.link(ob_plane_003)
col_collection.objects.link(ob_plane_004)

# ---- scene / render settings (as saved in the file)
scene.frame_start = 1; scene.frame_end = 250; scene.frame_set(0)
scene.render.engine = 'BLENDER_EEVEE_NEXT'
scene.cycles.sampling_pattern = 'TABULATED_SOBOL'
scene.cycles.use_light_tree = False
scene.view_settings.view_transform = 'Filmic'
bpy.context.view_layer.update()

# ---- added for rendering (the .blend has no active camera and no usable light): camera, sun
cam_auto = bpy.data.cameras.new('AutoCamera')
cam_auto.lens = 50.0
cam_auto.sensor_width = 36.0
cam_auto.clip_end = 1000.0
ob_auto_camera = bpy.data.objects.new('AutoCamera', cam_auto)
scene.collection.objects.link(ob_auto_camera)
ob_auto_camera.location = (37.0664, -60.6478, 38.4969)
ob_auto_camera.rotation_euler = (1.09748, -7.21219e-08, 0.694738)
scene.camera = ob_auto_camera
light_auto_sun = bpy.data.lights.new('AutoSun', 'SUN')
light_auto_sun.energy = 3.0
light_auto_sun.angle = 0.0523599
ob_auto_sun = bpy.data.objects.new('AutoSun', light_auto_sun)
scene.collection.objects.link(ob_auto_sun)
ob_auto_sun.rotation_euler = (0.872665, 0.174533, 0.523599)
bpy.context.view_layer.update()
